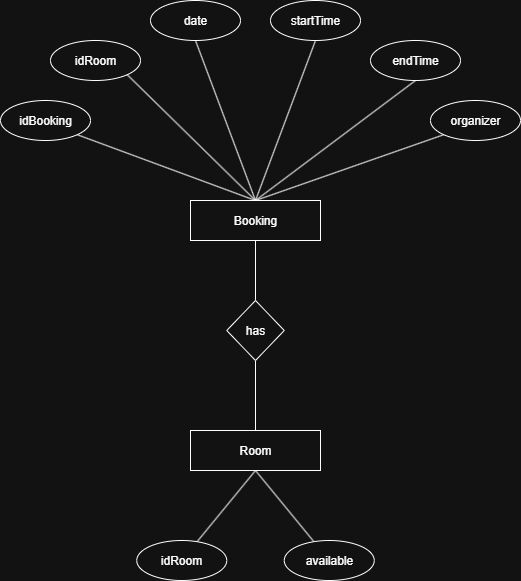

The diagram above was exported from draw.io. Its source (the exported page's mxGraphModel, read from the mxfile embedded in the PNG):
<mxGraphModel dx="1301" dy="672" grid="1" gridSize="10" guides="1" tooltips="1" connect="1" arrows="1" fold="1" page="1" pageScale="1" pageWidth="827" pageHeight="1169" math="0" shadow="0">
  <root>
    <mxCell id="0" />
    <mxCell id="1" parent="0" />
    <mxCell id="ma-x_ubKOein094mLQda-9" style="rounded=0;orthogonalLoop=1;jettySize=auto;html=1;entryX=1;entryY=1;entryDx=0;entryDy=0;exitX=0.5;exitY=0;exitDx=0;exitDy=0;endArrow=none;endFill=0;" edge="1" parent="1" source="ma-x_ubKOein094mLQda-1" target="ma-x_ubKOein094mLQda-3">
      <mxGeometry relative="1" as="geometry" />
    </mxCell>
    <mxCell id="ma-x_ubKOein094mLQda-10" style="rounded=0;orthogonalLoop=1;jettySize=auto;html=1;entryX=1;entryY=1;entryDx=0;entryDy=0;exitX=0.5;exitY=0;exitDx=0;exitDy=0;endArrow=none;endFill=0;" edge="1" parent="1" source="ma-x_ubKOein094mLQda-1" target="ma-x_ubKOein094mLQda-4">
      <mxGeometry relative="1" as="geometry" />
    </mxCell>
    <mxCell id="ma-x_ubKOein094mLQda-11" style="rounded=0;orthogonalLoop=1;jettySize=auto;html=1;exitX=0.5;exitY=0;exitDx=0;exitDy=0;entryX=0.5;entryY=1;entryDx=0;entryDy=0;endArrow=none;endFill=0;" edge="1" parent="1" source="ma-x_ubKOein094mLQda-1" target="ma-x_ubKOein094mLQda-5">
      <mxGeometry relative="1" as="geometry" />
    </mxCell>
    <mxCell id="ma-x_ubKOein094mLQda-12" style="rounded=0;orthogonalLoop=1;jettySize=auto;html=1;exitX=0.5;exitY=0;exitDx=0;exitDy=0;entryX=0.5;entryY=1;entryDx=0;entryDy=0;endArrow=none;endFill=0;" edge="1" parent="1" source="ma-x_ubKOein094mLQda-1" target="ma-x_ubKOein094mLQda-6">
      <mxGeometry relative="1" as="geometry" />
    </mxCell>
    <mxCell id="ma-x_ubKOein094mLQda-13" style="rounded=0;orthogonalLoop=1;jettySize=auto;html=1;exitX=0.5;exitY=0;exitDx=0;exitDy=0;entryX=0.5;entryY=1;entryDx=0;entryDy=0;endArrow=none;endFill=0;" edge="1" parent="1" source="ma-x_ubKOein094mLQda-1" target="ma-x_ubKOein094mLQda-7">
      <mxGeometry relative="1" as="geometry" />
    </mxCell>
    <mxCell id="ma-x_ubKOein094mLQda-14" style="rounded=0;orthogonalLoop=1;jettySize=auto;html=1;entryX=0;entryY=1;entryDx=0;entryDy=0;exitX=0.5;exitY=0;exitDx=0;exitDy=0;endArrow=none;endFill=0;" edge="1" parent="1" source="ma-x_ubKOein094mLQda-1" target="ma-x_ubKOein094mLQda-8">
      <mxGeometry relative="1" as="geometry" />
    </mxCell>
    <mxCell id="ma-x_ubKOein094mLQda-20" style="edgeStyle=orthogonalEdgeStyle;rounded=0;orthogonalLoop=1;jettySize=auto;html=1;exitX=0.5;exitY=1;exitDx=0;exitDy=0;entryX=0.5;entryY=0;entryDx=0;entryDy=0;endArrow=none;endFill=0;" edge="1" parent="1" source="ma-x_ubKOein094mLQda-1" target="ma-x_ubKOein094mLQda-15">
      <mxGeometry relative="1" as="geometry" />
    </mxCell>
    <mxCell id="ma-x_ubKOein094mLQda-1" value="Booking" style="rounded=0;whiteSpace=wrap;html=1;" vertex="1" parent="1">
      <mxGeometry x="320" y="250" width="130" height="40" as="geometry" />
    </mxCell>
    <mxCell id="ma-x_ubKOein094mLQda-18" style="rounded=0;orthogonalLoop=1;jettySize=auto;html=1;exitX=0.5;exitY=1;exitDx=0;exitDy=0;endArrow=none;endFill=0;" edge="1" parent="1" source="ma-x_ubKOein094mLQda-2" target="ma-x_ubKOein094mLQda-16">
      <mxGeometry relative="1" as="geometry" />
    </mxCell>
    <mxCell id="ma-x_ubKOein094mLQda-19" style="rounded=0;orthogonalLoop=1;jettySize=auto;html=1;exitX=0.5;exitY=1;exitDx=0;exitDy=0;endArrow=none;endFill=0;" edge="1" parent="1" source="ma-x_ubKOein094mLQda-2" target="ma-x_ubKOein094mLQda-17">
      <mxGeometry relative="1" as="geometry" />
    </mxCell>
    <mxCell id="ma-x_ubKOein094mLQda-21" style="edgeStyle=orthogonalEdgeStyle;rounded=0;orthogonalLoop=1;jettySize=auto;html=1;exitX=0.5;exitY=0;exitDx=0;exitDy=0;entryX=0.5;entryY=1;entryDx=0;entryDy=0;endArrow=none;endFill=0;" edge="1" parent="1" source="ma-x_ubKOein094mLQda-2" target="ma-x_ubKOein094mLQda-15">
      <mxGeometry relative="1" as="geometry" />
    </mxCell>
    <mxCell id="ma-x_ubKOein094mLQda-2" value="Room" style="rounded=0;whiteSpace=wrap;html=1;" vertex="1" parent="1">
      <mxGeometry x="320" y="480" width="130" height="40" as="geometry" />
    </mxCell>
    <mxCell id="ma-x_ubKOein094mLQda-3" value="&lt;span style=&quot;text-align: left;&quot;&gt;idBooking&lt;/span&gt;" style="ellipse;whiteSpace=wrap;html=1;" vertex="1" parent="1">
      <mxGeometry x="130" y="150" width="90" height="40" as="geometry" />
    </mxCell>
    <mxCell id="ma-x_ubKOein094mLQda-4" value="&lt;span style=&quot;text-align: left;&quot;&gt;idRoom&lt;/span&gt;" style="ellipse;whiteSpace=wrap;html=1;" vertex="1" parent="1">
      <mxGeometry x="180" y="90" width="90" height="40" as="geometry" />
    </mxCell>
    <mxCell id="ma-x_ubKOein094mLQda-5" value="&lt;span style=&quot;text-align: left;&quot;&gt;date&lt;/span&gt;" style="ellipse;whiteSpace=wrap;html=1;" vertex="1" parent="1">
      <mxGeometry x="280" y="50" width="90" height="40" as="geometry" />
    </mxCell>
    <mxCell id="ma-x_ubKOein094mLQda-6" value="&lt;span style=&quot;text-align: left;&quot;&gt;startTime&lt;/span&gt;" style="ellipse;whiteSpace=wrap;html=1;" vertex="1" parent="1">
      <mxGeometry x="400" y="50" width="90" height="40" as="geometry" />
    </mxCell>
    <mxCell id="ma-x_ubKOein094mLQda-7" value="&lt;span style=&quot;text-align: left;&quot;&gt;endTime&lt;/span&gt;" style="ellipse;whiteSpace=wrap;html=1;" vertex="1" parent="1">
      <mxGeometry x="500" y="90" width="90" height="40" as="geometry" />
    </mxCell>
    <mxCell id="ma-x_ubKOein094mLQda-8" value="&lt;span style=&quot;text-align: left;&quot;&gt;organizer&lt;/span&gt;" style="ellipse;whiteSpace=wrap;html=1;" vertex="1" parent="1">
      <mxGeometry x="560" y="150" width="90" height="40" as="geometry" />
    </mxCell>
    <mxCell id="ma-x_ubKOein094mLQda-15" value="has" style="rhombus;whiteSpace=wrap;html=1;" vertex="1" parent="1">
      <mxGeometry x="356.25" y="350" width="57.5" height="60" as="geometry" />
    </mxCell>
    <mxCell id="ma-x_ubKOein094mLQda-16" value="&lt;span style=&quot;text-align: left;&quot;&gt;idRoom&lt;/span&gt;" style="ellipse;whiteSpace=wrap;html=1;" vertex="1" parent="1">
      <mxGeometry x="266.25" y="590" width="90" height="40" as="geometry" />
    </mxCell>
    <mxCell id="ma-x_ubKOein094mLQda-17" value="&lt;span style=&quot;text-align: left;&quot;&gt;available&lt;/span&gt;" style="ellipse;whiteSpace=wrap;html=1;" vertex="1" parent="1">
      <mxGeometry x="413.75" y="590" width="90" height="40" as="geometry" />
    </mxCell>
  </root>
</mxGraphModel>